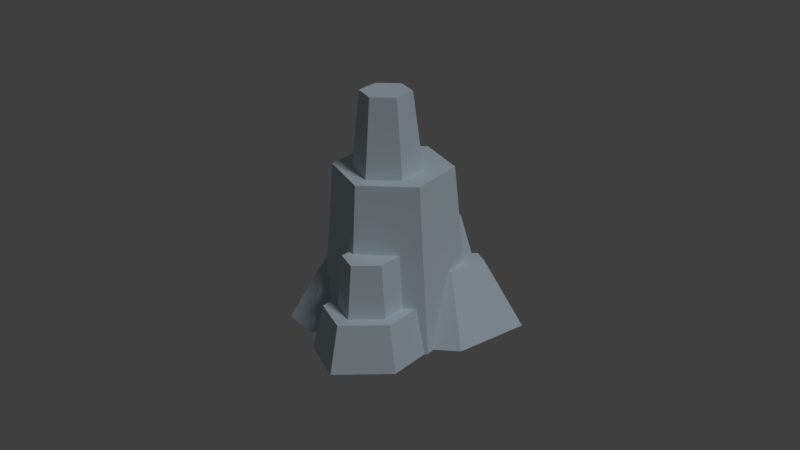 # Source: rocks1.blend  (saved by Blender 2.79.0; exported with 4.5.12 LTS)
import bpy
from mathutils import Matrix  # noqa: F401  (used for matrix-valued properties, if any)

bpy.ops.wm.read_factory_settings(use_empty=True)
scene = bpy.context.scene
scene.name = 'Scene'

# ---- collections
col_collection_1 = bpy.data.collections.new('Collection 1'); scene.collection.children.link(col_collection_1)

# ---- materials (node trees are filled in below, after node groups)
mat_stone = bpy.data.materials.new('stone')
mat_stone.alpha_threshold = 0.0
mat_stone.use_transparent_shadow = False
mat_stone.diffuse_color = (0.5843, 0.6863, 0.7569, 1.0)
mat_stone.specular_color = (0.33, 0.33, 0.33)
mat_stone.roughness = 0.5
mat_stone.specular_intensity = 1.0

# ---- material node trees

# ---- world
world_world = bpy.data.worlds.new('World'); scene.world = world_world
world_world.color = (0.05088, 0.05088, 0.05088)
world_world.use_sun_shadow = False
world_world.sun_shadow_jitter_overblur = 0.0
world_world.cycles.sampling_method = 'MANUAL'

# ---- cameras
cam_camera = bpy.data.cameras.new('Camera')
cam_camera.clip_end = 100.0
cam_camera.lens = 35.0
cam_camera.sensor_width = 32.0
cam_camera.sensor_height = 18.0
cam_camera.ortho_scale = 7.314
cam_camera.dof.focus_distance = 0.0
cam_camera.dof.aperture_fstop = 128.0

# ---- lights
light_lamp = bpy.data.lights.new('Lamp', 'SUN')
light_lamp.transmission_factor = 0.0
light_lamp.cutoff_distance = 30.0
light_lamp.angle = 0.1993
light_lamp.energy = 1.0
light_lamp.shadow_buffer_clip_start = 1.001
light_lamp.shadow_soft_size = 0.1
light_lamp.shadow_cascade_max_distance = 1000.0

# ---- meshes
me_formation_stone = bpy.data.meshes.new('formation_stone')
me_formation_stone.from_pydata([(2.938, 6.272, -4.921), (3.151, 8.452, -4.921), (4.613, 8.452, -7.454), (3.089, 6.272, -5.183), (3.197, 4.451, -5.678), (4.418, 4.451, -7.793), (4.613, 8.452, -2.388), (4.621, 8.452, -4.523), (5.464, 8.452, -3.063), (7.538, 8.452, -2.388), (7.15, 8.452, -3.063), (7.993, 8.452, -4.523), (9.001, 8.452, -4.921), (5.464, 8.452, -5.984), (7.538, 8.452, -7.454), (7.15, 8.452, -5.984), (5.076, 12.25, -4.523), (5.691, 12.25, -5.59), (5.691, 12.25, -3.457), (6.922, 12.25, -5.59), (6.922, 12.25, -3.457), (7.538, 12.25, -4.523), (9.826, 0.0, -4.921), (9.586, 1.805e-15, -5.336), (8.465, 3.443, -6.697), (7.783, 3.443, -7.878), (3.748, 7.219e-15, -3.255e-13), (5.574, 7.219e-15, -0.4893), (4.432, 2.45, -1.554), (4.041, 2.45, -1.449), (3.183, 2.45, -2.868), (2.326, 2.45, -3.115), (2.438, 2.45, -2.697), (3.75, 2.45, -2.868), (4.32, 2.45, -1.881), (4.496, 2.45, -1.881), (1.274, 7.219e-15, -1.925), (0.9969, 7.219e-15, -2.961), (6.35, 2.041, -7.996), (7.029, 3.443, -7.878), (7.401, 3.443, -8.888), (5.927, 3.61e-15, -9.7), (6.285, 0.0, -10.67), (5.804, 5.414e-15, -1.674), (5.012, 4.451, -9.169), (5.806, 4.451, -7.793), (5.622, 7.219e-15, -10.23), (2.451, 6.272, -6.027), (2.642, 4.451, -6.412), (1.578, 2.727, -6.775), (2.261, 4.451, -6.412), (1.755, 4.451, -7.289), (0.5336, 7.219e-15, -7.289), (0.8887, 7.219e-15, -6.674), (3.658, 6.272, -3.674), (2.841, 4.451, -9.169), (-4.027e-13, 7.219e-15, -4.851), (1.324, 6.272, -4.545), (2.046, 6.272, -6.027), (8.537, 3.443, -6.816), (10.29, 0.0, -6.494), (9.582, 0.0, -10.34), (8.171, 3.443, -8.811), (2.23, 7.219e-15, -10.23), (9.374, 7.219e-15, -0.1135), (6.924, 7.219e-15, -0.1135), (6.23, 3.61e-15, -1.674), (9.748, 1.805e-15, -4.786), (-2.697e-13, 7.219e-15, -3.249), (10.6, 7.219e-15, -2.871), (7.192, 2.4, -1.877), (6.63, 2.4, -1.877), (7.169, 2.4, -0.6649), (7.449, 2.4, -1.297), (9.129, 2.4, -0.6649), (8.848, 2.4, -1.297), (9.547, 2.4, -2.871), (10.11, 2.4, -2.871), (9.369, 2.4, -4.536), (9.051, 2.4, -3.986), (7.702, 5.1, -2.105), (7.356, 5.1, -2.105), (7.582, 5.1, -1.596), (8.715, 5.1, -1.596), (8.787, 5.1, -3.984), (9.281, 5.1, -2.871), (1.324, 6.272, -4.244), (3.297, 6.272, -3.674)], [], [(0, 1, 2), (2, 3, 0), (1, 54, 6), (2, 1, 6), (6, 7, 2), (6, 8, 7), (6, 9, 8), (9, 10, 8), (9, 11, 10), (9, 12, 11), (2, 7, 13), (75, 72, 74), (11, 12, 14), (15, 11, 14), (19, 13, 17), (76, 83, 75), (19, 11, 15), (21, 10, 11), (17, 16, 18), (87, 33, 54), (20, 21, 19), (29, 36, 26), (23, 24, 14), (24, 25, 14), (18, 10, 20), (16, 8, 18), (40, 61, 42), (30, 31, 32), (32, 29, 30), (79, 77, 78), (29, 28, 34), (28, 35, 34), (45, 2, 14), (69, 74, 64), (38, 39, 40), (29, 33, 30), (59, 23, 60), (44, 45, 38), (38, 41, 44), (41, 46, 44), (43, 28, 27), (39, 38, 45), (39, 45, 14), (14, 25, 39), (62, 60, 61), (49, 50, 51), (49, 51, 52), (52, 53, 49), (33, 34, 6), (6, 54, 33), (9, 81, 80), (55, 51, 50), (50, 48, 55), (48, 4, 55), (4, 44, 55), (4, 5, 44), (5, 45, 44), (79, 85, 76), (58, 49, 53), (28, 26, 27), (63, 27, 26), (25, 40, 39), (23, 61, 60), (61, 23, 64), (72, 66, 65), (42, 65, 66), (41, 42, 66), (41, 66, 43), (46, 41, 43), (46, 43, 27), (4, 47, 3), (63, 26, 36), (63, 36, 37), (63, 37, 53), (53, 52, 63), (23, 67, 64), (67, 23, 22), (53, 37, 68), (68, 56, 53), (67, 69, 64), (44, 63, 55), (70, 71, 72), (72, 73, 70), (42, 38, 40), (74, 76, 75), (74, 77, 76), (80, 81, 82), (82, 83, 80), (83, 84, 80), (83, 85, 84), (82, 75, 83), (86, 56, 68), (67, 77, 69), (82, 70, 73), (63, 51, 55), (50, 49, 58), (32, 37, 36), (47, 50, 58), (72, 64, 74), (71, 70, 81), (81, 35, 71), (81, 34, 35), (81, 6, 34), (13, 14, 2), (5, 3, 2), (87, 31, 30), (84, 79, 12), (79, 78, 12), (78, 67, 12), (67, 22, 12), (53, 57, 58), (84, 9, 80), (43, 71, 35), (25, 24, 62), (24, 59, 62), (17, 7, 16), (57, 86, 87), (87, 58, 57), (87, 47, 58), (87, 0, 47), (87, 54, 0), (47, 0, 3), (61, 65, 42), (23, 12, 22), (31, 86, 68), (68, 37, 31), (19, 18, 20), (1, 0, 54), (75, 73, 72), (19, 15, 13), (76, 85, 83), (19, 21, 11), (21, 20, 10), (87, 30, 33), (29, 32, 36), (18, 8, 10), (16, 7, 8), (40, 62, 61), (79, 76, 77), (45, 5, 2), (69, 77, 74), (29, 34, 33), (59, 24, 23), (43, 35, 28), (62, 59, 60), (9, 6, 81), (79, 84, 85), (28, 29, 26), (63, 46, 27), (25, 62, 40), (72, 71, 66), (4, 48, 47), (44, 46, 63), (42, 41, 38), (82, 73, 75), (86, 57, 56), (67, 78, 77), (82, 81, 70), (63, 52, 51), (32, 31, 37), (47, 48, 50), (72, 65, 64), (13, 15, 14), (5, 4, 3), (87, 86, 31), (53, 56, 57), (84, 12, 9), (43, 66, 71), (17, 13, 7), (61, 64, 65), (23, 14, 12), (19, 17, 18)])
_k = set([(0, 1), (0, 3), (0, 54), (1, 2), (1, 6), (2, 5), (2, 14), (3, 4), (3, 47), (4, 5), (4, 48), (5, 45), (6, 9), (6, 34), (7, 8), (7, 13), (7, 16), (8, 10), (8, 18), (9, 12), (9, 80), (10, 11), (10, 20), (11, 15), (11, 21), (12, 14), (12, 22), (13, 15), (13, 17), (14, 25), (15, 19), (16, 17), (16, 18), (17, 19), (18, 20), (19, 21), (20, 21), (22, 23), (22, 67), (23, 24), (23, 60), (24, 25), (24, 59), (25, 39), (26, 27), (26, 29), (26, 36), (27, 28), (27, 43), (28, 29), (28, 35), (29, 32), (30, 31), (30, 33), (31, 32), (31, 37), (32, 36), (33, 34), (33, 54), (34, 35), (35, 43), (36, 37), (37, 68), (38, 39), (38, 41), (38, 45), (39, 40), (40, 42), (40, 62), (41, 42), (41, 46), (42, 61), (43, 66), (44, 45), (44, 46), (44, 55), (46, 63), (47, 48), (47, 58), (48, 50), (49, 50), (49, 53), (49, 58), (50, 51), (51, 52), (51, 55), (52, 53), (52, 63), (53, 56), (54, 87), (55, 63), (56, 57), (56, 68), (57, 58), (57, 86), (59, 60), (59, 62), (60, 61), (61, 62), (64, 65), (64, 69), (64, 74), (65, 66), (65, 72), (66, 71), (67, 69), (67, 78), (68, 86), (69, 77), (70, 71), (70, 73), (70, 81), (71, 72), (72, 74), (73, 75), (73, 82), (74, 77), (75, 76), (75, 83), (76, 79), (76, 85), (77, 78), (78, 79), (79, 84), (80, 81), (80, 84), (81, 82), (82, 83), (83, 85), (84, 85), (86, 87)])
me_formation_stone.attributes.new('sharp_edge', 'BOOLEAN', 'EDGE').data.foreach_set('value', [ (min(e.vertices), max(e.vertices)) in _k for e in me_formation_stone.edges])
_uv = me_formation_stone.uv_layers.new(name='UVMap')
_uv.uv.foreach_set('vector', [-45.13, 49.27, -45.96, 66.5, -68.99, 66.5, -68.99, 66.5, -47.51, 49.27, -45.13, 49.27, -21.15, 69.76, -10.66, 52.53, 1.877, 69.76, 36.32, 58.7, 24.81, 38.75, 36.32, 18.8, 36.32, 18.8, 36.38, 35.62, 36.32, 58.7, 36.32, 18.8, 43.02, 24.12, 36.38, 35.62, 36.32, 18.8, 59.36, 18.8, 43.02, 24.12, 59.36, 18.8, 56.3, 24.12, 43.02, 24.12, 59.36, 18.8, 62.94, 35.62, 56.3, 24.12, 59.36, 18.8, 70.87, 38.75, 62.94, 35.62, 36.32, 58.7, 36.38, 35.62, 43.02, 47.12, 69.67, 10.21, 56.44, 5.236, 71.88, 5.236, 62.94, 35.62, 70.87, 38.75, 59.36, 58.7, 56.3, 47.12, 62.94, 35.62, 59.36, 58.7, -54.51, 91.37, -43.02, 61.33, -44.81, 91.37, 51.18, 13.49, 39.35, 34.84, 37.62, 13.49, 10.86, 88.77, -0.6224, 58.73, 12.66, 58.73, 60.52, 92.45, 49.04, 62.41, 62.31, 62.41, 44.81, 44.01, 39.97, 35.62, 44.81, 27.22, 25.96, 54.3, 29.53, 23.54, 28.8, 54.3, 54.51, 27.22, 59.35, 35.62, 54.51, 44.01, 18.1, 30.54, -1.395, 8.616, 23.29, 8.616, -1.35, -7.275, 12.34, 19.93, 21.15, 59.52, 12.34, 19.93, 23.08, 19.93, 21.15, 59.52, 44.81, 98.73, 56.3, 68.69, 54.51, 98.73, -10.86, 101.3, 0.6224, 71.3, -1.17, 101.3, -51.08, -8.419, -67.03, -38.53, -40.95, -38.53, 25.06, 22.58, 18.31, 24.53, 19.2, 21.24, 19.2, 21.24, 31.82, 11.41, 25.06, 22.58, 71.27, 31.38, 79.59, 22.6, 73.77, 35.71, 31.82, 11.41, 34.9, 12.23, 34.02, 14.81, 34.9, 12.23, 35.4, 14.81, 34.02, 14.81, -45.72, 29.75, -36.32, 61.37, -59.36, 61.37, 54.54, -12.3, 33.97, 6.919, 30.78, -12.3, -76.38, 25.4, -77.35, 37.66, -85.83, 37.66, 31.82, 11.41, 29.53, 22.58, 25.06, 22.58, 80.77, 11.52, 75.1, -18.58, 85.76, -18.58, 42.79, 17.85, 30.28, 17.85, 29.53, -1.653, 29.53, -1.653, 42.81, -18.17, 42.79, 17.85, 42.81, -18.17, 47.6, -18.17, 42.79, 17.85, 21.65, -20.13, 18.66, 1.797, 12.15, -20.13, -55.34, 21.79, -50.0, 10.71, -45.72, 29.75, -55.34, 21.79, -45.72, 29.75, -59.36, 61.37, -59.36, 61.37, -61.28, 21.79, -55.34, 21.79, 56.61, -8.602, 35.65, -38.71, 66.48, -38.71, -39.99, 29.54, -34.82, 43.5, -42.79, 43.5, -39.99, 29.54, -42.79, 43.5, -47.6, 7.476, -47.6, 7.476, -42.01, 7.476, -39.99, 29.54, -4.791, 22.33, 4.184, 22.33, 1.877, 69.76, 1.877, 69.76, -10.66, 52.53, -4.791, 22.33, 59.36, 67.9, 57.92, 41.41, 60.64, 41.41, 22.37, 72.2, 13.82, 57.39, 17.81, 50.48, 17.81, 50.48, 20.8, 50.48, 22.37, 72.2, 20.8, 50.48, 25.17, 44.71, 22.37, 72.2, 25.17, 44.71, 39.46, 72.2, 22.37, 72.2, 25.17, 44.71, 34.79, 61.36, 39.46, 72.2, 34.79, 61.36, 45.72, 61.36, 39.46, 72.2, -0.2556, 11.85, -9.015, 33.19, -9.864, 11.85, -49.72, 47.02, -53.4, 18.49, -50.3, -3.456, 36.88, 18.3, 28.5, -3.63, 43.39, -3.63, -17.56, 80.53, -43.89, 3.853, -29.51, 1.137e-13, 61.28, 62.03, 58.28, 69.98, 55.34, 62.03, -75.48, 42.02, -75.45, 81.45, -81.02, 51.13, -75.45, 81.45, -75.48, 42.02, -73.81, 0.8935, 18.13, 28.43, 7.875, 9.204, 21.32, 9.204, -49.49, 84.03, -54.52, 0.8935, -49.06, 13.18, -46.67, 76.38, -49.49, 84.03, -49.06, 13.18, -46.67, 76.38, -49.06, 13.18, -45.7, 13.18, -44.27, 80.53, -46.67, 76.38, -45.7, 13.18, -44.27, 80.53, -45.7, 13.18, -43.89, 3.853, 20.47, 24.58, 26.21, 39.23, 17.88, 39.23, -17.56, 80.53, -29.51, 1.137e-13, -10.03, 15.16, -17.56, 80.53, -10.03, 15.16, -7.85, 23.32, -17.56, 80.53, -7.85, 23.32, -6.997, 52.55, -6.997, 52.55, -4.202, 57.39, -17.56, 80.53, -75.48, 42.02, -76.75, 37.69, -73.81, 0.8935, -76.75, 37.69, -75.48, 42.02, -77.37, 38.75, -6.997, 52.55, -7.85, 23.32, 2.872e-29, 25.58, 2.872e-29, 25.58, 2.872e-29, 38.2, -6.997, 52.55, -76.75, 37.69, -83.45, 22.6, -73.81, 0.8935, -39.46, 17.4, -17.56, -18.62, -22.37, 17.4, 56.63, 14.78, 52.21, 14.78, 56.44, 5.236, 56.44, 5.236, 58.66, 10.21, 56.63, 14.78, -95.96, 7.548, -76.38, 25.4, -85.83, 37.66, 71.88, 5.236, 75.17, 22.6, 69.67, 10.21, 71.88, 5.236, 79.59, 22.6, 75.17, 22.6, 60.64, 16.57, 57.92, 16.57, 59.7, 12.57, 59.7, 12.57, 68.62, 12.57, 60.64, 16.57, 68.62, 12.57, 69.19, 31.37, 60.64, 16.57, 68.62, 12.57, 73.08, 22.6, 69.19, 31.37, 59.7, 41.3, 69.67, 19.91, 68.62, 41.3, -33.42, 50.47, -38.2, 5.515e-14, -25.58, 5.53e-14, 3.276, -15.67, -11.66, 3.552, -13.23, -15.67, 12.76, 45.34, 9.489, 23.99, 14.48, 23.99, -78.52, -5.793, -56.61, 30.23, -73.71, 30.23, -17.81, 23.87, -12.43, 9.992, -16.11, 38.52, -15.54, 28.4, -20.49, 6.472, -12.05, 6.472, -19.3, 38.52, -17.81, 23.87, -16.11, 38.52, 56.44, 19.59, 73.81, 0.2001, 71.88, 19.59, 52.21, 20.08, 56.63, 20.08, 57.92, 41.41, 57.92, 41.41, 35.4, 20.47, 52.21, 20.08, 57.92, 41.41, 34.02, 20.47, 35.4, 20.47, 57.92, 41.41, 36.32, 67.9, 34.02, 20.47, 43.02, 47.12, 59.36, 58.7, 36.32, 58.7, -70.53, 34.87, -47.51, 49.27, -68.99, 66.5, 16.91, 55.55, 10.79, 24.79, 17.81, 24.79, 61.76, 36.29, 62.82, 14.95, 68.99, 62.78, 62.82, 14.95, 67.81, 14.95, 68.99, 62.78, 67.81, 14.95, 71.01, -4.012, 68.99, 62.78, 71.01, -4.012, 72.24, -4.012, 68.99, 62.78, -50.3, -3.456, -36.74, 47.02, -49.72, 47.02, 61.76, 36.29, 45.96, 62.78, 44.67, 36.29, 45.7, 1.11, 52.21, 20.08, 35.4, 20.47, 61.28, 62.03, 66.65, 52.73, 64.34, 69.38, 66.65, 52.73, 67.22, 53.67, 64.34, 69.38, -60.52, 97.66, -49.04, 67.61, -50.83, 97.66, 10.42, 35.79, 10.42, 33.42, 25.96, 28.93, 25.96, 28.93, 16.11, 47.46, 10.42, 35.79, 25.96, 28.93, 19.3, 47.46, 16.11, 47.46, 25.96, 28.93, 23.13, 38.75, 19.3, 47.46, 25.96, 28.93, 28.8, 28.93, 23.13, 38.75, 19.3, 47.46, 23.13, 38.75, 24.32, 40.81, -75.45, 81.45, -54.52, 0.8935, -49.49, 84.03, -1.35, -7.275, -1.877, 59.52, -5.125, -7.275, 10.79, 24.79, 0.7371, 55.55, -7.1, 5.075, -7.1, 5.075, 1.07, 5.075, 10.79, 24.79, 54.51, 44.01, 44.81, 27.22, 54.51, 27.22, -21.15, 69.76, -21.99, 52.53, -10.66, 52.53, 69.67, 10.21, 58.66, 10.21, 56.44, 5.236, -54.51, 91.37, -56.3, 61.33, -43.02, 61.33, 51.18, 13.49, 50.33, 34.84, 39.35, 34.84, 10.86, 88.77, 1.17, 88.77, -0.6224, 58.73, 60.52, 92.45, 50.83, 92.45, 49.04, 62.41, 25.96, 54.3, 25.06, 23.54, 29.53, 23.54, 18.1, 30.54, 2.102, 30.54, -1.395, 8.616, 44.81, 98.73, 43.02, 68.69, 56.3, 68.69, -10.86, 101.3, -12.66, 71.3, 0.6224, 71.3, -51.08, -8.419, -57.17, -8.419, -67.03, -38.53, 71.27, 31.38, 75.17, 22.6, 79.59, 22.6, -45.72, 29.75, -34.79, 29.75, -36.32, 61.37, 54.54, -12.3, 52.97, 6.919, 33.97, 6.919, 31.82, 11.41, 34.02, 14.81, 29.53, 22.58, 80.77, 11.52, 79.67, 11.52, 75.1, -18.58, 21.65, -20.13, 21.28, 1.797, 18.66, 1.797, 56.61, -8.602, 40.64, -8.602, 35.65, -38.71, 59.36, 67.9, 36.32, 67.9, 57.92, 41.41, -0.2556, 11.85, 0.5757, 33.19, -9.015, 33.19, 36.88, 18.3, 33.69, 18.3, 28.5, -3.63, -17.56, 80.53, -44.27, 80.53, -43.89, 3.853, 61.28, 62.03, 64.34, 69.38, 58.28, 69.98, 18.13, 28.43, 7.693, 28.43, 7.875, 9.204, 20.47, 24.58, 27.72, 24.58, 26.21, 39.23, -39.46, 17.4, -44.27, -18.62, -17.56, -18.62, -95.96, 7.548, -87.81, 7.548, -76.38, 25.4, 59.7, 41.3, 58.66, 19.91, 69.67, 19.91, -33.42, 50.47, -35.79, 50.47, -38.2, 5.515e-14, 3.276, -15.67, 2.686, 3.552, -11.66, 3.552, 12.76, 45.34, 8.372, 45.34, 9.489, 23.99, -78.52, -5.793, -51.8, -5.793, -56.61, 30.23, -15.54, 28.4, -18.95, 28.4, -20.49, 6.472, -19.3, 38.52, -20.8, 23.87, -17.81, 23.87, 56.44, 19.59, 54.52, 0.2001, 73.81, 0.2001, 43.02, 47.12, 56.3, 47.12, 59.36, 58.7, -70.53, 34.87, -51.3, 34.87, -47.51, 49.27, 16.91, 55.55, 0.7371, 55.55, 10.79, 24.79, -50.3, -3.456, -34.33, -3.456, -36.74, 47.02, 61.76, 36.29, 68.99, 62.78, 45.96, 62.78, 45.7, 1.11, 49.06, 1.11, 52.21, 20.08, -60.52, 97.66, -62.31, 67.61, -49.04, 67.61, -75.45, 81.45, -73.81, 0.8935, -54.52, 0.8935, -1.35, -7.275, 21.15, 59.52, -1.877, 59.52, 54.51, 44.01, 44.81, 44.01, 44.81, 27.22])
_ca = me_formation_stone.color_attributes.new('Col', 'BYTE_COLOR', 'CORNER')
_ca.data.foreach_set('color', [0.2016, 0.2346, 0.2582, 1.0, 0.2016, 0.2346, 0.2582, 1.0, 0.2016, 0.2346, 0.2582, 1.0, 0.2016, 0.2346, 0.2582, 1.0, 0.2016, 0.2346, 0.2582, 1.0, 0.2016, 0.2346, 0.2582, 1.0, 0.1384, 0.162, 0.1779, 1.0, 0.1384, 0.162, 0.1779, 1.0, 0.1384, 0.162, 0.1779, 1.0, 0.5271, 0.6172, 0.6795, 1.0, 0.5271, 0.6172, 0.6795, 1.0, 0.5271, 0.6172, 0.6795, 1.0, 0.5271, 0.6172, 0.6795, 1.0, 0.5271, 0.6172, 0.6795, 1.0, 0.5271, 0.6172, 0.6795, 1.0, 0.5271, 0.6172, 0.6795, 1.0, 0.5271, 0.6172, 0.6795, 1.0, 0.5271, 0.6172, 0.6795, 1.0, 0.5271, 0.6172, 0.6795, 1.0, 0.5271, 0.6172, 0.6795, 1.0, 0.5271, 0.6172, 0.6795, 1.0, 0.5271, 0.6172, 0.6795, 1.0, 0.5271, 0.6172, 0.6795, 1.0, 0.5271, 0.6172, 0.6795, 1.0, 0.5271, 0.6172, 0.6795, 1.0, 0.5271, 0.6172, 0.6795, 1.0, 0.5271, 0.6172, 0.6795, 1.0, 0.5271, 0.6172, 0.6795, 1.0, 0.5271, 0.6172, 0.6795, 1.0, 0.5271, 0.6172, 0.6795, 1.0, 0.5271, 0.6172, 0.6795, 1.0, 0.5271, 0.6172, 0.6795, 1.0, 0.5271, 0.6172, 0.6795, 1.0, 0.5271, 0.6172, 0.6795, 1.0, 0.5271, 0.6172, 0.6795, 1.0, 0.5271, 0.6172, 0.6795, 1.0, 0.5271, 0.6172, 0.6795, 1.0, 0.5271, 0.6172, 0.6795, 1.0, 0.5271, 0.6172, 0.6795, 1.0, 0.5271, 0.6172, 0.6795, 1.0, 0.5271, 0.6172, 0.6795, 1.0, 0.5271, 0.6172, 0.6795, 1.0, 0.3813, 0.4452, 0.491, 1.0, 0.3813, 0.4452, 0.491, 1.0, 0.3813, 0.4452, 0.491, 1.0, 0.4397, 0.5149, 0.5647, 1.0, 0.4397, 0.5149, 0.5647, 1.0, 0.4397, 0.5149, 0.5647, 1.0, 0.491, 0.5776, 0.6376, 1.0, 0.491, 0.5776, 0.6376, 1.0, 0.491, 0.5776, 0.6376, 1.0, 0.4287, 0.5029, 0.552, 1.0, 0.4287, 0.5029, 0.552, 1.0, 0.4287, 0.5029, 0.552, 1.0, 0.5271, 0.6172, 0.6795, 1.0, 0.5271, 0.6172, 0.6795, 1.0, 0.5271, 0.6172, 0.6795, 1.0, 0.2542, 0.3005, 0.3325, 1.0, 0.2789, 0.3278, 0.3613, 1.0, 0.2789, 0.3278, 0.3613, 1.0, 0.5271, 0.6172, 0.6795, 1.0, 0.5271, 0.6172, 0.6795, 1.0, 0.5271, 0.6172, 0.6795, 1.0, 0.2705, 0.314, 0.3467, 1.0, 0.2705, 0.314, 0.3467, 1.0, 0.2705, 0.314, 0.3467, 1.0, 0.4851, 0.5711, 0.6308, 1.0, 0.4851, 0.5711, 0.6308, 1.0, 0.4851, 0.5711, 0.6308, 1.0, 0.4851, 0.5711, 0.6308, 1.0, 0.4851, 0.5711, 0.6308, 1.0, 0.4851, 0.5711, 0.6308, 1.0, 0.2542, 0.2961, 0.3278, 1.0, 0.2542, 0.2961, 0.3278, 1.0, 0.2542, 0.2961, 0.3278, 1.0, 0.1413, 0.1683, 0.1845, 1.0, 0.1413, 0.1683, 0.1845, 1.0, 0.1413, 0.1683, 0.1845, 1.0, 0.4678, 0.5457, 0.6038, 1.0, 0.4678, 0.5457, 0.6038, 1.0, 0.4678, 0.5457, 0.6038, 1.0, 0.5271, 0.6172, 0.6795, 1.0, 0.5271, 0.6172, 0.6795, 1.0, 0.5271, 0.6172, 0.6795, 1.0, 0.5271, 0.6172, 0.6795, 1.0, 0.5271, 0.6172, 0.6795, 1.0, 0.5271, 0.6172, 0.6795, 1.0, 0.5271, 0.6172, 0.6795, 1.0, 0.5271, 0.6172, 0.6795, 1.0, 0.5271, 0.6172, 0.6795, 1.0, 0.5271, 0.6172, 0.6795, 1.0, 0.5271, 0.6172, 0.6795, 1.0, 0.5271, 0.6172, 0.6795, 1.0, 0.5271, 0.6172, 0.6795, 1.0, 0.5271, 0.6172, 0.6795, 1.0, 0.5271, 0.6172, 0.6795, 1.0, 0.3763, 0.4397, 0.4851, 1.0, 0.3763, 0.4397, 0.4851, 1.0, 0.3763, 0.4397, 0.4851, 1.0, 0.4564, 0.5395, 0.5906, 1.0, 0.4564, 0.5395, 0.5906, 1.0, 0.4564, 0.5395, 0.5906, 1.0, 0.2747, 0.3231, 0.3564, 1.0, 0.2747, 0.3231, 0.3564, 1.0, 0.2747, 0.3231, 0.3564, 1.0, 0.5271, 0.6172, 0.6795, 1.0, 0.5271, 0.6172, 0.6795, 1.0, 0.5271, 0.6172, 0.6795, 1.0, 0.491, 0.5776, 0.6376, 1.0, 0.491, 0.5776, 0.6376, 1.0, 0.491, 0.5776, 0.6376, 1.0, 0.5149, 0.6038, 0.6654, 1.0, 0.5149, 0.6038, 0.6654, 1.0, 0.5149, 0.6038, 0.6654, 1.0, 0.5149, 0.6038, 0.6654, 1.0, 0.5149, 0.6038, 0.6654, 1.0, 0.5149, 0.6038, 0.6654, 1.0, 0.5149, 0.6038, 0.6654, 1.0, 0.5149, 0.6038, 0.6654, 1.0, 0.5149, 0.6038, 0.6654, 1.0, 0.5333, 0.6308, 0.6939, 1.0, 0.5333, 0.6308, 0.6939, 1.0, 0.5333, 0.6308, 0.6939, 1.0, 0.3763, 0.4397, 0.4851, 1.0, 0.3763, 0.4397, 0.4851, 1.0, 0.3763, 0.4397, 0.4851, 1.0, 0.3763, 0.4397, 0.4851, 1.0, 0.3763, 0.4397, 0.4851, 1.0, 0.3763, 0.4397, 0.4851, 1.0, 0.3763, 0.4397, 0.4851, 1.0, 0.3763, 0.4397, 0.4851, 1.0, 0.3763, 0.4397, 0.4851, 1.0, 0.552, 0.6445, 0.7157, 1.0, 0.552, 0.6445, 0.7157, 1.0, 0.552, 0.6445, 0.7157, 1.0, 0.1746, 0.2051, 0.227, 1.0, 0.1746, 0.2051, 0.227, 1.0, 0.1746, 0.2051, 0.227, 1.0, 0.1746, 0.2051, 0.227, 1.0, 0.1746, 0.2051, 0.227, 1.0, 0.1746, 0.2051, 0.227, 1.0, 0.1746, 0.2051, 0.227, 1.0, 0.1746, 0.2051, 0.227, 1.0, 0.1746, 0.2051, 0.227, 1.0, 0.1384, 0.162, 0.1779, 1.0, 0.1384, 0.162, 0.1779, 1.0, 0.1384, 0.162, 0.1779, 1.0, 0.1384, 0.162, 0.1779, 1.0, 0.1384, 0.162, 0.1779, 1.0, 0.1384, 0.162, 0.1779, 1.0, 0.2502, 0.2918, 0.3231, 1.0, 0.2502, 0.2918, 0.3231, 1.0, 0.2502, 0.2918, 0.3231, 1.0, 0.5271, 0.6172, 0.6795, 1.0, 0.5271, 0.6172, 0.6795, 1.0, 0.5271, 0.6172, 0.6795, 1.0, 0.5271, 0.6172, 0.6795, 1.0, 0.5271, 0.6172, 0.6795, 1.0, 0.5271, 0.6172, 0.6795, 1.0, 0.5271, 0.6172, 0.6795, 1.0, 0.5271, 0.6172, 0.6795, 1.0, 0.5271, 0.6172, 0.6795, 1.0, 0.5271, 0.6172, 0.6795, 1.0, 0.5271, 0.6172, 0.6795, 1.0, 0.5271, 0.6172, 0.6795, 1.0, 0.5271, 0.6172, 0.6795, 1.0, 0.5271, 0.6172, 0.6795, 1.0, 0.5271, 0.6172, 0.6795, 1.0, 0.5271, 0.6172, 0.6795, 1.0, 0.5271, 0.6172, 0.6795, 1.0, 0.5271, 0.6172, 0.6795, 1.0, 0.491, 0.5776, 0.6308, 1.0, 0.491, 0.5776, 0.6308, 1.0, 0.491, 0.5776, 0.6308, 1.0, 0.2232, 0.2623, 0.2874, 1.0, 0.2232, 0.2623, 0.2874, 1.0, 0.2232, 0.2623, 0.2874, 1.0, 0.3864, 0.4508, 0.4969, 1.0, 0.3864, 0.4508, 0.4969, 1.0, 0.3864, 0.4508, 0.4969, 1.0, 0.05951, 0.07036, 0.07819, 1.0, 0.05951, 0.07036, 0.07819, 1.0, 0.05951, 0.07036, 0.07819, 1.0, 0.5271, 0.6172, 0.6795, 1.0, 0.5271, 0.6172, 0.6795, 1.0, 0.5271, 0.6172, 0.6795, 1.0, 0.05951, 0.07036, 0.07819, 1.0, 0.05951, 0.07036, 0.07819, 1.0, 0.05951, 0.07036, 0.07819, 1.0, 0.05951, 0.07036, 0.07819, 1.0, 0.05951, 0.07036, 0.07819, 1.0, 0.05951, 0.07036, 0.07819, 1.0, 0.162, 0.1878, 0.2086, 1.0, 0.162, 0.1878, 0.2086, 1.0, 0.162, 0.1878, 0.2086, 1.0, 0.05951, 0.07036, 0.07819, 1.0, 0.05951, 0.07036, 0.07819, 1.0, 0.05951, 0.07036, 0.07819, 1.0, 0.05951, 0.07036, 0.07819, 1.0, 0.05951, 0.07036, 0.07819, 1.0, 0.05951, 0.07036, 0.07819, 1.0, 0.05951, 0.07036, 0.07819, 1.0, 0.05951, 0.07036, 0.07819, 1.0, 0.05951, 0.07036, 0.07819, 1.0, 0.05951, 0.07036, 0.07819, 1.0, 0.05951, 0.07036, 0.07819, 1.0, 0.05951, 0.07036, 0.07819, 1.0, 0.05951, 0.07036, 0.07819, 1.0, 0.05951, 0.07036, 0.07819, 1.0, 0.05951, 0.07036, 0.07819, 1.0, 0.5089, 0.5972, 0.6584, 1.0, 0.5089, 0.5972, 0.6584, 1.0, 0.5089, 0.5972, 0.6584, 1.0, 0.05951, 0.07036, 0.07819, 1.0, 0.05951, 0.07036, 0.07819, 1.0, 0.05951, 0.07036, 0.07819, 1.0, 0.05951, 0.07036, 0.07819, 1.0, 0.05951, 0.07036, 0.07819, 1.0, 0.05951, 0.07036, 0.07819, 1.0, 0.05951, 0.07036, 0.07819, 1.0, 0.05951, 0.07036, 0.07819, 1.0, 0.05951, 0.07036, 0.07819, 1.0, 0.05951, 0.07036, 0.07819, 1.0, 0.05951, 0.07036, 0.07819, 1.0, 0.05951, 0.07036, 0.07819, 1.0, 0.05951, 0.07036, 0.07819, 1.0, 0.05951, 0.07036, 0.07819, 1.0, 0.05951, 0.07036, 0.07819, 1.0, 0.05951, 0.07036, 0.07819, 1.0, 0.05951, 0.07036, 0.07819, 1.0, 0.05951, 0.07036, 0.07819, 1.0, 0.05951, 0.07036, 0.07819, 1.0, 0.05951, 0.07036, 0.07819, 1.0, 0.05951, 0.07036, 0.07819, 1.0, 0.05951, 0.07036, 0.07819, 1.0, 0.05951, 0.07036, 0.07819, 1.0, 0.05951, 0.07036, 0.07819, 1.0, 0.05951, 0.07036, 0.07819, 1.0, 0.05951, 0.07036, 0.07819, 1.0, 0.05951, 0.07036, 0.07819, 1.0, 0.4072, 0.4793, 0.5271, 1.0, 0.4072, 0.4793, 0.5271, 1.0, 0.4072, 0.4793, 0.5271, 1.0, 0.5271, 0.6172, 0.6795, 1.0, 0.5271, 0.6172, 0.6795, 1.0, 0.5271, 0.6172, 0.6795, 1.0, 0.5271, 0.6172, 0.6795, 1.0, 0.5271, 0.6172, 0.6795, 1.0, 0.5271, 0.6172, 0.6795, 1.0, 0.2747, 0.3231, 0.3564, 1.0, 0.2747, 0.3231, 0.3564, 1.0, 0.2747, 0.3231, 0.3564, 1.0, 0.5271, 0.6172, 0.6795, 1.0, 0.5271, 0.6172, 0.6795, 1.0, 0.5271, 0.6172, 0.6795, 1.0, 0.5271, 0.6172, 0.6795, 1.0, 0.5271, 0.6172, 0.6795, 1.0, 0.5271, 0.6172, 0.6795, 1.0, 0.5271, 0.6172, 0.6795, 1.0, 0.5271, 0.6172, 0.6795, 1.0, 0.5271, 0.6172, 0.6795, 1.0, 0.5271, 0.6172, 0.6795, 1.0, 0.5271, 0.6172, 0.6795, 1.0, 0.5271, 0.6172, 0.6795, 1.0, 0.5271, 0.6172, 0.6795, 1.0, 0.5271, 0.6172, 0.6795, 1.0, 0.5271, 0.6172, 0.6795, 1.0, 0.5271, 0.6172, 0.6795, 1.0, 0.5271, 0.6172, 0.6795, 1.0, 0.5271, 0.6172, 0.6795, 1.0, 0.2542, 0.3005, 0.3278, 1.0, 0.2542, 0.3005, 0.3278, 1.0, 0.2542, 0.3005, 0.3278, 1.0, 0.1779, 0.2086, 0.2307, 1.0, 0.1779, 0.2086, 0.2307, 1.0, 0.1779, 0.2086, 0.2307, 1.0, 0.5089, 0.5972, 0.6584, 1.0, 0.5089, 0.5972, 0.6584, 1.0, 0.5089, 0.5972, 0.6584, 1.0, 0.1356, 0.159, 0.1779, 1.0, 0.1356, 0.159, 0.1779, 1.0, 0.1356, 0.159, 0.1779, 1.0, 0.2384, 0.2789, 0.3095, 1.0, 0.2384, 0.2789, 0.3095, 1.0, 0.2384, 0.2789, 0.3095, 1.0, 0.402, 0.4735, 0.521, 1.0, 0.402, 0.4735, 0.521, 1.0, 0.402, 0.4735, 0.521, 1.0, 0.2462, 0.2918, 0.3185, 1.0, 0.2462, 0.2918, 0.3185, 1.0, 0.2462, 0.2918, 0.3185, 1.0, 0.402, 0.4735, 0.521, 1.0, 0.402, 0.4735, 0.521, 1.0, 0.402, 0.4735, 0.521, 1.0, 0.2831, 0.3325, 0.3663, 1.0, 0.2831, 0.3325, 0.3663, 1.0, 0.2831, 0.3325, 0.3663, 1.0, 0.2502, 0.2918, 0.3231, 1.0, 0.2502, 0.2918, 0.3231, 1.0, 0.2502, 0.2918, 0.3231, 1.0, 0.2502, 0.2918, 0.3231, 1.0, 0.2502, 0.2918, 0.3231, 1.0, 0.2502, 0.2918, 0.3231, 1.0, 0.2502, 0.2918, 0.3231, 1.0, 0.2502, 0.2918, 0.3231, 1.0, 0.2502, 0.2918, 0.3231, 1.0, 0.2502, 0.2918, 0.3231, 1.0, 0.2502, 0.2918, 0.3231, 1.0, 0.2502, 0.2918, 0.3231, 1.0, 0.5271, 0.6172, 0.6795, 1.0, 0.5271, 0.6172, 0.6795, 1.0, 0.5271, 0.6172, 0.6795, 1.0, 0.2016, 0.2346, 0.2582, 1.0, 0.2016, 0.2346, 0.2582, 1.0, 0.2016, 0.2346, 0.2582, 1.0, 0.2542, 0.3005, 0.3325, 1.0, 0.2346, 0.2747, 0.305, 1.0, 0.2542, 0.3005, 0.3325, 1.0, 0.4233, 0.4969, 0.5457, 1.0, 0.4233, 0.4969, 0.5457, 1.0, 0.4233, 0.4969, 0.5457, 1.0, 0.4233, 0.4969, 0.5457, 1.0, 0.4233, 0.4969, 0.5457, 1.0, 0.4233, 0.4969, 0.5457, 1.0, 0.4233, 0.4969, 0.5457, 1.0, 0.4233, 0.4969, 0.5457, 1.0, 0.4233, 0.4969, 0.5457, 1.0, 0.4233, 0.4969, 0.5457, 1.0, 0.4233, 0.4969, 0.5457, 1.0, 0.4233, 0.4969, 0.5457, 1.0, 0.2232, 0.2623, 0.2874, 1.0, 0.2232, 0.2623, 0.2874, 1.0, 0.2232, 0.2623, 0.2874, 1.0, 0.4233, 0.4969, 0.5457, 1.0, 0.4233, 0.4969, 0.5457, 1.0, 0.4233, 0.4969, 0.5457, 1.0, 0.2502, 0.2918, 0.3231, 1.0, 0.2502, 0.2918, 0.3231, 1.0, 0.2502, 0.2918, 0.3231, 1.0, 0.5271, 0.6172, 0.6795, 1.0, 0.5271, 0.6172, 0.6795, 1.0, 0.5271, 0.6172, 0.6795, 1.0, 0.5271, 0.6172, 0.6795, 1.0, 0.5271, 0.6172, 0.6795, 1.0, 0.5271, 0.6172, 0.6795, 1.0, 0.2051, 0.2423, 0.2664, 1.0, 0.2051, 0.2423, 0.2664, 1.0, 0.2051, 0.2423, 0.2664, 1.0, 0.5271, 0.6172, 0.6795, 1.0, 0.5271, 0.6172, 0.6795, 1.0, 0.5271, 0.6172, 0.6795, 1.0, 0.5271, 0.6172, 0.6795, 1.0, 0.5271, 0.6172, 0.6795, 1.0, 0.5271, 0.6172, 0.6795, 1.0, 0.5271, 0.6172, 0.6795, 1.0, 0.5271, 0.6172, 0.6795, 1.0, 0.5271, 0.6172, 0.6795, 1.0, 0.5271, 0.6172, 0.6795, 1.0, 0.5271, 0.6172, 0.6795, 1.0, 0.5271, 0.6172, 0.6795, 1.0, 0.5271, 0.6172, 0.6795, 1.0, 0.5271, 0.6172, 0.6795, 1.0, 0.5271, 0.6172, 0.6795, 1.0, 0.5271, 0.6172, 0.6795, 1.0, 0.5271, 0.6172, 0.6795, 1.0, 0.5271, 0.6172, 0.6795, 1.0, 0.05951, 0.07036, 0.07819, 1.0, 0.05951, 0.07036, 0.07819, 1.0, 0.05951, 0.07036, 0.07819, 1.0, 0.4851, 0.5711, 0.6308, 1.0, 0.4851, 0.5711, 0.6308, 1.0, 0.4851, 0.5711, 0.6308, 1.0, 0.2346, 0.2747, 0.305, 1.0, 0.2346, 0.2747, 0.305, 1.0, 0.2346, 0.2747, 0.305, 1.0, 0.2346, 0.2747, 0.305, 1.0, 0.2346, 0.2747, 0.305, 1.0, 0.2346, 0.2747, 0.305, 1.0, 0.5271, 0.6172, 0.6795, 1.0, 0.5271, 0.6172, 0.6795, 1.0, 0.5271, 0.6172, 0.6795, 1.0, 0.1384, 0.162, 0.1779, 1.0, 0.1384, 0.162, 0.1779, 1.0, 0.1384, 0.162, 0.1779, 1.0, 0.5271, 0.6172, 0.6795, 1.0, 0.5271, 0.6172, 0.6795, 1.0, 0.5271, 0.6172, 0.6795, 1.0, 0.3813, 0.4452, 0.491, 1.0, 0.3813, 0.4452, 0.491, 1.0, 0.3813, 0.4452, 0.491, 1.0, 0.4397, 0.5149, 0.5647, 1.0, 0.4397, 0.5149, 0.5647, 1.0, 0.4397, 0.5149, 0.5647, 1.0, 0.491, 0.5776, 0.6376, 1.0, 0.491, 0.5776, 0.6376, 1.0, 0.491, 0.5776, 0.6376, 1.0, 0.4287, 0.5029, 0.552, 1.0, 0.4287, 0.5029, 0.552, 1.0, 0.4287, 0.5029, 0.552, 1.0, 0.2542, 0.3005, 0.3325, 1.0, 0.2542, 0.3005, 0.3325, 1.0, 0.2789, 0.3278, 0.3613, 1.0, 0.2705, 0.314, 0.3467, 1.0, 0.2705, 0.314, 0.3467, 1.0, 0.2705, 0.314, 0.3467, 1.0, 0.2542, 0.2961, 0.3278, 1.0, 0.2542, 0.2961, 0.3278, 1.0, 0.2542, 0.2961, 0.3278, 1.0, 0.1413, 0.1683, 0.1845, 1.0, 0.1413, 0.1683, 0.1845, 1.0, 0.1413, 0.1683, 0.1845, 1.0, 0.4678, 0.5457, 0.6038, 1.0, 0.4678, 0.5457, 0.6038, 1.0, 0.4678, 0.5457, 0.6038, 1.0, 0.5271, 0.6172, 0.6795, 1.0, 0.5271, 0.6172, 0.6795, 1.0, 0.5271, 0.6172, 0.6795, 1.0, 0.3763, 0.4397, 0.4851, 1.0, 0.3763, 0.4397, 0.4851, 1.0, 0.3763, 0.4397, 0.4851, 1.0, 0.4564, 0.5395, 0.5906, 1.0, 0.4564, 0.5395, 0.5906, 1.0, 0.4564, 0.5395, 0.5906, 1.0, 0.5271, 0.6172, 0.6795, 1.0, 0.5271, 0.6172, 0.6795, 1.0, 0.5271, 0.6172, 0.6795, 1.0, 0.491, 0.5776, 0.6376, 1.0, 0.491, 0.5776, 0.6376, 1.0, 0.491, 0.5776, 0.6376, 1.0, 0.5333, 0.6308, 0.6939, 1.0, 0.5333, 0.6308, 0.6939, 1.0, 0.5333, 0.6308, 0.6939, 1.0, 0.552, 0.6445, 0.7157, 1.0, 0.552, 0.6445, 0.7157, 1.0, 0.552, 0.6445, 0.7157, 1.0, 0.2502, 0.2918, 0.3231, 1.0, 0.2502, 0.2918, 0.3231, 1.0, 0.2502, 0.2918, 0.3231, 1.0, 0.491, 0.5776, 0.6308, 1.0, 0.491, 0.5776, 0.6308, 1.0, 0.491, 0.5776, 0.6308, 1.0, 0.3864, 0.4508, 0.4969, 1.0, 0.3864, 0.4508, 0.4969, 1.0, 0.3864, 0.4508, 0.4969, 1.0, 0.05951, 0.07036, 0.07819, 1.0, 0.05951, 0.07036, 0.07819, 1.0, 0.05951, 0.07036, 0.07819, 1.0, 0.5271, 0.6172, 0.6795, 1.0, 0.5271, 0.6172, 0.6795, 1.0, 0.5271, 0.6172, 0.6795, 1.0, 0.162, 0.1878, 0.2086, 1.0, 0.162, 0.1878, 0.2086, 1.0, 0.162, 0.1878, 0.2086, 1.0, 0.5089, 0.5972, 0.6584, 1.0, 0.5089, 0.5972, 0.6584, 1.0, 0.5089, 0.5972, 0.6584, 1.0, 0.4072, 0.4793, 0.5271, 1.0, 0.4072, 0.4793, 0.5271, 1.0, 0.4072, 0.4793, 0.5271, 1.0, 0.2747, 0.3231, 0.3564, 1.0, 0.2747, 0.3231, 0.3564, 1.0, 0.2747, 0.3231, 0.3564, 1.0, 0.2542, 0.3005, 0.3278, 1.0, 0.2542, 0.3005, 0.3278, 1.0, 0.2542, 0.3005, 0.3278, 1.0, 0.1779, 0.2086, 0.2307, 1.0, 0.1779, 0.2086, 0.2307, 1.0, 0.1779, 0.2086, 0.2307, 1.0, 0.5089, 0.5972, 0.6584, 1.0, 0.5089, 0.5972, 0.6584, 1.0, 0.5089, 0.5972, 0.6584, 1.0, 0.1356, 0.159, 0.1779, 1.0, 0.1356, 0.159, 0.1779, 1.0, 0.1356, 0.159, 0.1779, 1.0, 0.2384, 0.2789, 0.3095, 1.0, 0.2384, 0.2789, 0.3095, 1.0, 0.2384, 0.2789, 0.3095, 1.0, 0.2462, 0.2918, 0.3185, 1.0, 0.2462, 0.2918, 0.3185, 1.0, 0.2462, 0.2918, 0.3185, 1.0, 0.402, 0.4735, 0.521, 1.0, 0.402, 0.4735, 0.521, 1.0, 0.402, 0.4735, 0.521, 1.0, 0.2831, 0.3325, 0.3663, 1.0, 0.2831, 0.3325, 0.3663, 1.0, 0.2831, 0.3325, 0.3663, 1.0, 0.5271, 0.6172, 0.6795, 1.0, 0.5271, 0.6172, 0.6795, 1.0, 0.5271, 0.6172, 0.6795, 1.0, 0.2016, 0.2346, 0.2582, 1.0, 0.2016, 0.2346, 0.2582, 1.0, 0.2016, 0.2346, 0.2582, 1.0, 0.2542, 0.3005, 0.3325, 1.0, 0.2346, 0.2747, 0.305, 1.0, 0.2346, 0.2747, 0.305, 1.0, 0.2232, 0.2623, 0.2874, 1.0, 0.2232, 0.2623, 0.2874, 1.0, 0.2232, 0.2623, 0.2874, 1.0, 0.4233, 0.4969, 0.5457, 1.0, 0.4233, 0.4969, 0.5457, 1.0, 0.4233, 0.4969, 0.5457, 1.0, 0.2502, 0.2918, 0.3231, 1.0, 0.2502, 0.2918, 0.3231, 1.0, 0.2502, 0.2918, 0.3231, 1.0, 0.2051, 0.2423, 0.2664, 1.0, 0.2051, 0.2423, 0.2664, 1.0, 0.2051, 0.2423, 0.2664, 1.0, 0.05951, 0.07036, 0.07819, 1.0, 0.05951, 0.07036, 0.07819, 1.0, 0.05951, 0.07036, 0.07819, 1.0, 0.4851, 0.5711, 0.6308, 1.0, 0.4851, 0.5711, 0.6308, 1.0, 0.4851, 0.5711, 0.6308, 1.0, 0.5271, 0.6172, 0.6795, 1.0, 0.5271, 0.6172, 0.6795, 1.0, 0.5271, 0.6172, 0.6795, 1.0])
me_formation_stone.materials.append(mat_stone)
me_formation_stone.use_remesh_preserve_volume = False
me_formation_stone.use_remesh_preserve_attributes = False
me_formation_stone.use_mirror_vertex_groups = False
me_formation_stone.auto_texspace = False
me_formation_stone.update()
me_formation_stone.normals_split_custom_set([tuple(v) for v in zip(*[iter([-0.8629, 0.08423, -0.4982, -0.8629, 0.08423, -0.4982, -0.8629, 0.08423, -0.4982, -0.8629, 0.08423, -0.4982, -0.8629, 0.08423, -0.4982, -0.8629, 0.08423, -0.4982, -0.8629, 0.08423, 0.4982, -0.8629, 0.08423, 0.4982, -0.8629, 0.08423, 0.4982, 0.0, 1.0, 0.0, 0.0, 1.0, 0.0, 0.0, 1.0, 0.0, 0.0, 1.0, 0.0, 0.0, 1.0, 0.0, 0.0, 1.0, 0.0, 0.0, 1.0, 0.0, 0.0, 1.0, 0.0, 0.0, 1.0, 0.0, 0.0, 1.0, 0.0, 0.0, 1.0, 0.0, 0.0, 1.0, 0.0, 0.0, 1.0, 0.0, 0.0, 1.0, 0.0, 0.0, 1.0, 0.0, 0.0, 1.0, 0.0, 0.0, 1.0, 0.0, 0.0, 1.0, 0.0, 0.0, 1.0, 0.0, 0.0, 1.0, 0.0, 0.0, 1.0, 0.0, 0.0, 1.0, 0.0, 0.0, 1.0, 0.0, 0.0, 1.0, 0.0, 0.0, 1.0, 0.0, 0.0, 1.0, 0.0, 0.0, 1.0, 0.0, 0.0, 1.0, 0.0, 0.0, 1.0, 0.0, 0.0, 1.0, 0.0, 0.0, 1.0, 2.639e-07, 0.0, 1.0, 2.639e-07, 0.0, 1.0, 2.639e-07, 0.0, 0.1033, -0.9946, 0.0, 0.1033, -0.9946, 0.0, 0.1033, -0.9946, 0.9102, 0.08956, 0.4044, 0.9102, 0.08956, 0.4044, 0.9102, 0.08956, 0.4044, 0.8614, 0.1033, -0.4973, 0.8614, 0.1033, -0.4973, 0.8614, 0.1033, -0.4973, 0.8614, 0.1033, 0.4973, 0.8614, 0.1033, 0.4973, 0.8614, 0.1033, 0.4973, 0.0, 1.0, 0.0, 0.0, 1.0, 0.0, 0.0, 1.0, 0.0, 0.0, 0.2065, 0.9784, 0.0, 0.2065, 0.9784, 0.0, 0.2065, 0.9784, 0.0, 1.0, 0.0, 0.0, 1.0, 0.0, 0.0, 1.0, 0.0, -0.5405, 0.4753, 0.6942, -0.5405, 0.4753, 0.6942, -0.5405, 0.4753, 0.6942, 0.8629, 0.08423, -0.4982, 0.8629, 0.08423, -0.4982, 0.8629, 0.08423, -0.4982, 0.8629, 0.08423, -0.4982, 0.8629, 0.08423, -0.4982, 0.8629, 0.08423, -0.4982, 0.0, 0.1033, 0.9946, 0.0, 0.1033, 0.9946, 0.0, 0.1033, 0.9946, -0.8614, 0.1033, 0.4973, -0.8614, 0.1033, 0.4973, -0.8614, 0.1033, 0.4973, 0.08889, 0.4353, -0.8959, 0.08889, 0.4353, -0.8959, 0.08889, 0.4353, -0.8959, 0.0, 1.0, 1.803e-07, 0.0, 1.0, 1.803e-07, 0.0, 1.0, 1.803e-07, 0.0, 1.0, 0.0, 0.0, 1.0, 0.0, 0.0, 1.0, 0.0, 0.0, 1.0, 0.0, 0.0, 1.0, 0.0, 0.0, 1.0, 0.0, 0.0, 1.0, -4.268e-07, 0.0, 1.0, -4.268e-07, 0.0, 1.0, -4.268e-07, 0.0, 1.0, 1.038e-06, 0.0, 1.0, 1.038e-06, 0.0, 1.0, 1.038e-06, 0.0, 0.08423, -0.9964, 0.0, 0.08423, -0.9964, 0.0, 0.08423, -0.9964, 0.8984, 0.1834, 0.3991, 0.8984, 0.1834, 0.3991, 0.8984, 0.1834, 0.3991, -0.8446, 0.4353, -0.3117, -0.8446, 0.4353, -0.3117, -0.8446, 0.4353, -0.3117, 0.0, 1.0, 0.0, 0.0, 1.0, 0.0, 0.0, 1.0, 0.0, 0.7694, 0.4353, 0.4674, 0.7694, 0.4353, 0.4674, 0.7694, 0.4353, 0.4674, 0.8426, 0.2312, -0.4865, 0.8426, 0.2312, -0.4865, 0.8426, 0.2312, -0.4865, 0.8426, 0.2312, -0.4865, 0.8426, 0.2312, -0.4865, 0.8426, 0.2312, -0.4865, 0.8426, 0.2312, -0.4865, 0.8426, 0.2312, -0.4865, 0.8426, 0.2312, -0.4865, 0.8637, 0.4753, 0.1677, 0.8637, 0.4753, 0.1677, 0.8637, 0.4753, 0.1677, 0.0, 0.08423, -0.9964, 0.0, 0.08423, -0.9964, 0.0, 0.08423, -0.9964, 0.0, 0.08423, -0.9964, 0.0, 0.08423, -0.9964, 0.0, 0.08423, -0.9964, 0.0, 0.08423, -0.9964, 0.0, 0.08423, -0.9964, 0.0, 0.08423, -0.9964, 0.8854, 0.4353, -0.1627, 0.8854, 0.4353, -0.1627, 0.8854, 0.4353, -0.1627, -0.8426, 0.2312, 0.4865, -0.8426, 0.2312, 0.4865, -0.8426, 0.2312, 0.4865, -0.8426, 0.2312, 0.4865, -0.8426, 0.2312, 0.4865, -0.8426, 0.2312, 0.4865, -0.8426, 0.2312, 0.4865, -0.8426, 0.2312, 0.4865, -0.8426, 0.2312, 0.4865, -0.8629, 0.08423, 0.4982, -0.8629, 0.08423, 0.4982, -0.8629, 0.08423, 0.4982, -0.8629, 0.08423, 0.4982, -0.8629, 0.08423, 0.4982, -0.8629, 0.08423, 0.4982, 0.0, 0.08423, 0.9964, 0.0, 0.08423, 0.9964, 0.0, 0.08423, 0.9964, 0.0, 1.0, -2.504e-07, 0.0, 1.0, -2.504e-07, 0.0, 1.0, -2.504e-07, 0.0, 1.0, 1.136e-07, 0.0, 1.0, 1.136e-07, 0.0, 1.0, 1.136e-07, 0.0, 1.0, -1.423e-07, 0.0, 1.0, -1.423e-07, 0.0, 1.0, -1.423e-07, 0.0, 1.0, 2.516e-07, 0.0, 1.0, 2.516e-07, 0.0, 1.0, 2.516e-07, 0.0, 1.0, -3.368e-06, 0.0, 1.0, -3.368e-06, 0.0, 1.0, -3.368e-06, 0.0, 1.0, 0.0, 0.0, 1.0, 0.0, 0.0, 1.0, 0.0, 0.9102, 0.08956, -0.4044, 0.9102, 0.08956, -0.4044, 0.9102, 0.08956, -0.4044, -0.8795, 0.2065, -0.4287, -0.8795, 0.2065, -0.4287, -0.8795, 0.2065, -0.4287, 0.2277, 0.4753, 0.8498, 0.2277, 0.4753, 0.8498, 0.2277, 0.4753, 0.8498, 0.0, -1.0, 0.0, 0.0, -1.0, 0.0, 0.0, -1.0, 0.0, 0.0, 1.0, 3.131e-07, 0.0, 1.0, 3.131e-07, 0.0, 1.0, 3.131e-07, -1.971e-15, -1.0, 3.621e-16, -1.971e-15, -1.0, 3.621e-16, -1.971e-15, -1.0, 3.621e-16, -1.627e-14, -1.0, 3.748e-16, -1.627e-14, -1.0, 3.748e-16, -1.627e-14, -1.0, 3.748e-16, -0.8984, 0.1834, 0.3991, -0.8984, 0.1834, 0.3991, -0.8984, 0.1834, 0.3991, 4.246e-15, -1.0, 4.269e-16, 4.246e-15, -1.0, 4.269e-16, 4.246e-15, -1.0, 4.269e-16, -9.134e-15, -1.0, 3.457e-16, -9.134e-15, -1.0, 3.457e-16, -9.134e-15, -1.0, 3.457e-16, -4.232e-15, -1.0, 1.602e-16, -4.232e-15, -1.0, 1.602e-16, -4.232e-15, -1.0, 1.602e-16, -1.194e-14, -1.0, 4.24e-17, -1.194e-14, -1.0, 4.24e-17, -1.194e-14, -1.0, 4.24e-17, -8.055e-15, -1.0, -4.007e-17, -8.055e-15, -1.0, -4.007e-17, -8.055e-15, -1.0, -4.007e-17, 0.7804, 0.2065, -0.5902, 0.7804, 0.2065, -0.5902, 0.7804, 0.2065, -0.5902, 0.0, -1.0, 0.0, 0.0, -1.0, 0.0, 0.0, -1.0, 0.0, 0.0, -1.0, -5.145e-22, 0.0, -1.0, -5.145e-22, 0.0, -1.0, -5.145e-22, 0.0, -1.0, 1.382e-22, 0.0, -1.0, 1.382e-22, 0.0, -1.0, 1.382e-22, 0.0, -1.0, 8.121e-22, 0.0, -1.0, 8.121e-22, 0.0, -1.0, 8.121e-22, -3.101e-15, -1.0, 9.105e-16, -3.101e-15, -1.0, 9.105e-16, -3.101e-15, -1.0, 9.105e-16, -1.532e-14, -1.0, 4.497e-15, -1.532e-14, -1.0, 4.497e-15, -1.532e-14, -1.0, 4.497e-15, 0.0, -1.0, 0.0, 0.0, -1.0, 0.0, 0.0, -1.0, 0.0, 0.0, -1.0, 0.0, 0.0, -1.0, 0.0, 0.0, -1.0, 0.0, 3.181e-15, -1.0, 1.413e-15, 3.181e-15, -1.0, 1.413e-15, 3.181e-15, -1.0, 1.413e-15, 0.0, 0.2312, -0.9729, 0.0, 0.2312, -0.9729, 0.0, 0.2312, -0.9729, 0.0, 1.0, 0.0, 0.0, 1.0, 0.0, 0.0, 1.0, 0.0, 0.0, 1.0, 0.0, 0.0, 1.0, 0.0, 0.0, 1.0, 0.0, -0.8446, 0.4353, -0.3117, -0.8446, 0.4353, -0.3117, -0.8446, 0.4353, -0.3117, 0.0, 1.0, -2.697e-07, 0.0, 1.0, -2.697e-07, 0.0, 1.0, -2.697e-07, 0.0, 1.0, 0.0, 0.0, 1.0, 0.0, 0.0, 1.0, 0.0, 0.0, 1.0, 0.0, 0.0, 1.0, 0.0, 0.0, 1.0, 0.0, 0.0, 1.0, 0.0, 0.0, 1.0, 0.0, 0.0, 1.0, 0.0, 0.0, 1.0, 0.0, 0.0, 1.0, 0.0, 0.0, 1.0, 0.0, 0.0, 1.0, 0.0, 0.0, 1.0, 0.0, 0.0, 1.0, 0.0, 0.0, 0.1101, 0.9939, 0.0, 0.1101, 0.9939, 0.0, 0.1101, 0.9939, -0.9784, 0.2065, -1.87e-28, -0.9784, 0.2065, -1.87e-28, -0.9784, 0.2065, -1.87e-28, 0.8984, 0.1834, -0.3991, 0.8984, 0.1834, -0.3991, 0.8984, 0.1834, -0.3991, -0.9102, 0.08956, 0.4044, -0.9102, 0.08956, 0.4044, -0.9102, 0.08956, 0.4044, -0.8426, 0.2312, -0.4865, -0.8426, 0.2312, -0.4865, -0.8426, 0.2312, -0.4865, 0.0, 0.2065, -0.9784, 0.0, 0.2065, -0.9784, 0.0, 0.2065, -0.9784, -0.8498, 0.4753, 0.2277, -0.8498, 0.4753, 0.2277, -0.8498, 0.4753, 0.2277, 0.0, 0.2065, -0.9784, 0.0, 0.2065, -0.9784, 0.0, 0.2065, -0.9784, 0.0, 0.2239, 0.9746, 0.0, 0.2239, 0.9746, 0.0, 0.2239, 0.9746, 0.0, 0.08423, 0.9964, 0.0, 0.08423, 0.9964, 0.0, 0.08423, 0.9964, 3.252e-07, 0.08423, 0.9964, 3.252e-07, 0.08423, 0.9964, 3.252e-07, 0.08423, 0.9964, 0.0, 0.08423, 0.9964, 0.0, 0.08423, 0.9964, 0.0, 0.08423, 0.9964, 1.089e-07, 0.08423, 0.9964, 1.089e-07, 0.08423, 0.9964, 1.089e-07, 0.08423, 0.9964, 0.0, 1.0, 0.0, 0.0, 1.0, 0.0, 0.0, 1.0, 0.0, -0.8629, 0.08423, -0.4982, -0.8629, 0.08423, -0.4982, -0.8629, 0.08423, -0.4982, -0.2716, 0.2065, 0.94, -0.2716, 0.2065, 0.94, -0.2716, 0.2065, 0.94, 0.8629, 0.08423, 0.4982, 0.8629, 0.08423, 0.4982, 0.8629, 0.08423, 0.4982, 0.8629, 0.08423, 0.4982, 0.8629, 0.08423, 0.4982, 0.8629, 0.08423, 0.4982, 0.8629, 0.08423, 0.4982, 0.8629, 0.08423, 0.4982, 0.8629, 0.08423, 0.4982, 0.8629, 0.08423, 0.4982, 0.8629, 0.08423, 0.4982, 0.8629, 0.08423, 0.4982, -0.8795, 0.2065, -0.4287, -0.8795, 0.2065, -0.4287, -0.8795, 0.2065, -0.4287, 0.8629, 0.08423, 0.4982, 0.8629, 0.08423, 0.4982, 0.8629, 0.08423, 0.4982, 1.869e-07, 0.08423, 0.9964, 1.869e-07, 0.08423, 0.9964, 1.869e-07, 0.08423, 0.9964, 0.0, 1.0, 0.0, 0.0, 1.0, 0.0, 0.0, 1.0, 0.0, 0.0, 1.0, 0.0, 0.0, 1.0, 0.0, 0.0, 1.0, 0.0, -0.8614, 0.1033, -0.4973, -0.8614, 0.1033, -0.4973, -0.8614, 0.1033, -0.4973, 0.0, 1.0, 0.0, 0.0, 1.0, 0.0, 0.0, 1.0, 0.0, 0.0, 1.0, 2.684e-07, 0.0, 1.0, 2.684e-07, 0.0, 1.0, 2.684e-07, 0.0, 1.0, -5.005e-07, 0.0, 1.0, -5.005e-07, 0.0, 1.0, -5.005e-07, 0.0, 1.0, 2.266e-06, 0.0, 1.0, 2.266e-06, 0.0, 1.0, 2.266e-06, 0.0, 1.0, 0.0, 0.0, 1.0, 0.0, 0.0, 1.0, 0.0, 0.0, 1.0, 0.0, 0.0, 1.0, 0.0, 0.0, 1.0, 0.0, -6.825e-17, -1.0, 6.879e-16, -6.825e-17, -1.0, 6.879e-16, -6.825e-17, -1.0, 6.879e-16, 0.8629, 0.08423, -0.4982, 0.8629, 0.08423, -0.4982, 0.8629, 0.08423, -0.4982, -0.2716, 0.2065, 0.94, -0.2716, 0.2065, 0.94, -0.2716, 0.2065, 0.94, -0.2716, 0.2065, 0.94, -0.2716, 0.2065, 0.94, -0.2716, 0.2065, 0.94, 0.0, 1.0, 0.0, 0.0, 1.0, 0.0, 0.0, 1.0, 0.0, -0.8629, 0.08423, 0.4982, -0.8629, 0.08423, 0.4982, -0.8629, 0.08423, 0.4982, 0.0, 1.0, 4.046e-07, 0.0, 1.0, 4.046e-07, 0.0, 1.0, 4.046e-07, 0.0, 0.1033, -0.9946, 0.0, 0.1033, -0.9946, 0.0, 0.1033, -0.9946, 0.9102, 0.08956, 0.4044, 0.9102, 0.08956, 0.4044, 0.9102, 0.08956, 0.4044, 0.8614, 0.1033, -0.4973, 0.8614, 0.1033, -0.4973, 0.8614, 0.1033, -0.4973, 0.8614, 0.1033, 0.4973, 0.8614, 0.1033, 0.4973, 0.8614, 0.1033, 0.4973, 0.0, 0.2065, 0.9784, 0.0, 0.2065, 0.9784, 0.0, 0.2065, 0.9784, -0.5405, 0.4753, 0.6942, -0.5405, 0.4753, 0.6942, -0.5405, 0.4753, 0.6942, 0.0, 0.1033, 0.9946, 0.0, 0.1033, 0.9946, 0.0, 0.1033, 0.9946, -0.8614, 0.1033, 0.4973, -0.8614, 0.1033, 0.4973, -0.8614, 0.1033, 0.4973, 0.08889, 0.4353, -0.8959, 0.08889, 0.4353, -0.8959, 0.08889, 0.4353, -0.8959, 0.0, 1.0, 0.0, 0.0, 1.0, 0.0, 0.0, 1.0, 0.0, 0.0, 0.08423, -0.9964, 0.0, 0.08423, -0.9964, 0.0, 0.08423, -0.9964, 0.8984, 0.1834, 0.3991, 0.8984, 0.1834, 0.3991, 0.8984, 0.1834, 0.3991, 0.0, 1.0, 0.0, 0.0, 1.0, 0.0, 0.0, 1.0, 0.0, 0.7694, 0.4353, 0.4674, 0.7694, 0.4353, 0.4674, 0.7694, 0.4353, 0.4674, 0.8637, 0.4753, 0.1677, 0.8637, 0.4753, 0.1677, 0.8637, 0.4753, 0.1677, 0.8854, 0.4353, -0.1627, 0.8854, 0.4353, -0.1627, 0.8854, 0.4353, -0.1627, 0.0, 0.08423, 0.9964, 0.0, 0.08423, 0.9964, 0.0, 0.08423, 0.9964, 0.9102, 0.08956, -0.4044, 0.9102, 0.08956, -0.4044, 0.9102, 0.08956, -0.4044, 0.2277, 0.4753, 0.8498, 0.2277, 0.4753, 0.8498, 0.2277, 0.4753, 0.8498, 0.0, -1.0, -3.365e-23, 0.0, -1.0, -3.365e-23, 0.0, -1.0, -3.365e-23, 0.0, 1.0, 0.0, 0.0, 1.0, 0.0, 0.0, 1.0, 0.0, -0.8984, 0.1834, 0.3991, -0.8984, 0.1834, 0.3991, -0.8984, 0.1834, 0.3991, 0.7804, 0.2065, -0.5902, 0.7804, 0.2065, -0.5902, 0.7804, 0.2065, -0.5902, 0.0, 0.2312, -0.9729, 0.0, 0.2312, -0.9729, 0.0, 0.2312, -0.9729, -0.8446, 0.4353, -0.3117, -0.8446, 0.4353, -0.3117, -0.8446, 0.4353, -0.3117, 0.0, 0.1101, 0.9939, 0.0, 0.1101, 0.9939, 0.0, 0.1101, 0.9939, -0.9784, 0.2065, 0.0, -0.9784, 0.2065, 0.0, -0.9784, 0.2065, 0.0, 0.8984, 0.1834, -0.3991, 0.8984, 0.1834, -0.3991, 0.8984, 0.1834, -0.3991, -0.9102, 0.08956, 0.4044, -0.9102, 0.08956, 0.4044, -0.9102, 0.08956, 0.4044, -0.8426, 0.2312, -0.4865, -0.8426, 0.2312, -0.4865, -0.8426, 0.2312, -0.4865, -0.8498, 0.4753, 0.2277, -0.8498, 0.4753, 0.2277, -0.8498, 0.4753, 0.2277, 0.0, 0.2065, -0.9784, 0.0, 0.2065, -0.9784, 0.0, 0.2065, -0.9784, 0.0, 0.2239, 0.9746, 0.0, 0.2239, 0.9746, 0.0, 0.2239, 0.9746, 0.0, 1.0, 0.0, 0.0, 1.0, 0.0, 0.0, 1.0, 0.0, -0.8629, 0.08423, -0.4982, -0.8629, 0.08423, -0.4982, -0.8629, 0.08423, -0.4982, -0.2716, 0.2065, 0.94, -0.2716, 0.2065, 0.94, -0.2716, 0.2065, 0.94, -0.8795, 0.2065, -0.4287, -0.8795, 0.2065, -0.4287, -0.8795, 0.2065, -0.4287, 0.8629, 0.08423, 0.4982, 0.8629, 0.08423, 0.4982, 0.8629, 0.08423, 0.4982, 0.0, 0.08423, 0.9964, 0.0, 0.08423, 0.9964, 0.0, 0.08423, 0.9964, -0.8614, 0.1033, -0.4973, -0.8614, 0.1033, -0.4973, -0.8614, 0.1033, -0.4973, 0.0, -1.0, 7.056e-16, 0.0, -1.0, 7.056e-16, 0.0, -1.0, 7.056e-16, 0.8629, 0.08423, -0.4982, 0.8629, 0.08423, -0.4982, 0.8629, 0.08423, -0.4982, 0.0, 1.0, 0.0, 0.0, 1.0, 0.0, 0.0, 1.0, 0.0])] * 3)])

# ---- objects
ob_formation_stone = bpy.data.objects.new('formation_stone', me_formation_stone)
ob_lamp = bpy.data.objects.new('Lamp', light_lamp)
ob_camera = bpy.data.objects.new('Camera', cam_camera)

# ---- transforms, parenting, visibility, modifiers, constraints
ob_formation_stone.location = (-6.68, -5.087, 0.0)
ob_formation_stone.rotation_euler = (1.571, -0.0, 0.0)
ob_formation_stone.show_texture_space = True
ob_formation_stone.lineart.crease_threshold = 0.0
ob_lamp.location = (4.076, 1.005, 5.904)
ob_lamp.rotation_euler = (0.6503, 0.05522, 1.866)
ob_lamp.lock_rotations_4d = False
ob_lamp.empty_display_type = 'ARROWS'
ob_lamp.color = (0.0, 0.0, 0.0, 0.0)
ob_lamp.lineart.crease_threshold = 0.0
ob_camera.location = (34.59, -15.42, 24.36)
ob_camera.rotation_euler = (1.109, 0.01327, 1.148)
ob_camera.lock_rotations_4d = False
ob_camera.empty_display_type = 'ARROWS'
ob_camera.color = (0.0, 0.0, 0.0, 0.0)
ob_camera.display_type = 'WIRE'
ob_camera.lineart.crease_threshold = 0.0

# ---- collection membership
col_collection_1.objects.link(ob_formation_stone)
col_collection_1.objects.link(ob_lamp)
col_collection_1.objects.link(ob_camera)

# ---- scene / render settings (as saved in the file)
scene.camera = ob_camera
scene.frame_start = 1; scene.frame_end = 250; scene.frame_set(0)
scene.render.engine = 'BLENDER_EEVEE_NEXT'
scene.render.resolution_percentage = 50
scene.render.dither_intensity = 0.0
scene.cycles.use_denoising = False
scene.cycles.samples = 128
scene.cycles.sampling_pattern = 'TABULATED_SOBOL'
scene.cycles.use_adaptive_sampling = False
scene.cycles.use_light_tree = False
scene.cycles.blur_glossy = 0.0
scene.cycles.sample_clamp_indirect = 0.0
scene.view_settings.view_transform = 'Standard'
bpy.context.view_layer.update()
